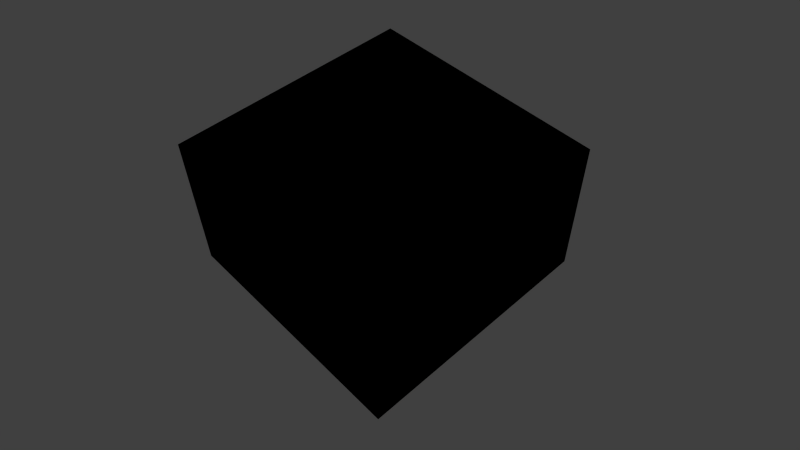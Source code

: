 # Source: test_suite.blend  (saved by Blender 2.56.0; exported with 4.5.12 LTS)
import bpy
from mathutils import Matrix  # noqa: F401  (used for matrix-valued properties, if any)

bpy.ops.wm.read_factory_settings(use_empty=True)
scene = bpy.context.scene
scene.name = 'test_1'

# ---- collections
col_collection_1 = bpy.data.collections.new('Collection 1'); scene.collection.children.link(col_collection_1)

# ---- materials (node trees are filled in below, after node groups)
mat_open = bpy.data.materials.new('OPEN')
mat_open.alpha_threshold = 0.0
mat_open.use_transparent_shadow = False
mat_open.diffuse_color = (0.2, 0.8, 0.8, 1.0)
mat_open.roughness = 0.5
mat_open.line_color = (0.0, 0.0, 0.0, 0.2)
mat_other = bpy.data.materials.new('Other')
mat_other.alpha_threshold = 0.0
mat_other.use_transparent_shadow = False
mat_other.diffuse_color = (0.8, 0.3602, 0.7333, 1.0)
mat_other.roughness = 0.5
mat_other.line_color = (0.0, 0.0, 0.0, 1.0)
mat_glass = bpy.data.materials.new('Glass')
mat_glass.alpha_threshold = 0.0
mat_glass.use_transparent_shadow = False
mat_glass.diffuse_color = (0.0, 0.8, 0.7811, 1.0)
mat_glass.roughness = 0.5
mat_glass.line_color = (0.0, 0.0, 0.0, 0.2)
mat_burner_bc = bpy.data.materials.new('Burner bc')
mat_burner_bc.alpha_threshold = 0.0
mat_burner_bc.use_transparent_shadow = False
mat_burner_bc.diffuse_color = (0.8, 0.0, 0.0, 1.0)
mat_burner_bc.roughness = 0.5
mat_burner_bc.line_color = (0.0, 0.0, 0.0, 1.0)
mat_gypsum_wall = bpy.data.materials.new('Gypsum wall')
mat_gypsum_wall.alpha_threshold = 0.0
mat_gypsum_wall.use_transparent_shadow = False
mat_gypsum_wall.diffuse_color = (0.6094, 0.8, 0.5639, 1.0)
mat_gypsum_wall.roughness = 0.5
mat_gypsum_wall.line_color = (0.0, 0.0, 0.0, 1.0)
mat_inert = bpy.data.materials.new('INERT')
mat_inert.alpha_threshold = 0.0
mat_inert.use_transparent_shadow = False
mat_inert.diffuse_color = (0.8, 0.8, 0.2, 1.0)
mat_inert.roughness = 0.5
mat_inert.line_color = (0.0, 0.0, 0.0, 1.0)

# ---- material node trees

# ---- world
world_world = bpy.data.worlds.new('World'); scene.world = world_world
world_world.color = (0.05088, 0.05088, 0.05088)
world_world.use_sun_shadow = False
world_world.sun_shadow_jitter_overblur = 0.0
world_world.cycles.sampling_method = 'MANUAL'
world_world.cycles.sample_map_resolution = 256

# ---- cameras
cam_camera = bpy.data.cameras.new('Camera')
cam_camera.clip_end = 100.0
cam_camera.lens = 35.0
cam_camera.ortho_scale = 7.314
cam_camera.dof.focus_distance = 0.0
cam_camera.dof.aperture_fstop = 128.0

# ---- lights
light_lamp = bpy.data.lights.new('Lamp', 'POINT')
light_lamp.transmission_factor = 0.0
light_lamp.energy = 100.0
light_lamp.shadow_buffer_clip_start = 0.5
light_lamp.shadow_soft_size = 1.0
light_lamp.shadow_maximum_resolution = 0.006
light_lamp.use_absolute_resolution = True
light_lamp.cycles.use_multiple_importance_sampling = False
light_spot = bpy.data.lights.new('Spot', 'POINT')
light_spot.transmission_factor = 0.0
light_spot.cutoff_distance = 30.0
light_spot.energy = 100.0
light_spot.shadow_buffer_clip_start = 1.001
light_spot.shadow_soft_size = 1.0
light_spot.shadow_maximum_resolution = 0.006
light_spot.use_absolute_resolution = True
light_spot.cycles.use_multiple_importance_sampling = False

# ---- meshes
me_external_bc = bpy.data.meshes.new('External bc')
me_external_bc.from_pydata([(1.0, 1.0, 0.0), (1.0, -1.0, 0.0), (-1.0, -1.0, 0.0), (-1.0, 1.0, 0.0), (-1.0, 1.0, 3.0), (-1.0, -1.0, 3.0), (1.0, -1.0, 3.0), (1.0, 1.0, 3.0)], [], [(2, 3, 4, 5), (3, 0, 7, 4), (0, 1, 6, 7), (1, 2, 5, 6), (5, 4, 7, 6)])
me_external_bc.materials.append(mat_open)
me_external_bc.use_remesh_preserve_volume = False
me_external_bc.use_remesh_preserve_attributes = False
me_external_bc.use_mirror_vertex_groups = False
me_external_bc.update()
me_mesh_011 = bpy.data.meshes.new('Mesh.011')
me_mesh_011.from_pydata([(0.1414, 0.1414, 0.0), (0.1782, -0.0908, 0.0), (-0.03129, -0.1975, 0.0), (-0.1975, -0.03129, 0.0), (-0.0908, 0.1782, 0.0), (0.0, 0.0, 0.0)], [], [(5, 0, 1), (5, 1, 2), (5, 2, 3), (5, 3, 4), (4, 0, 5)])
me_mesh_011.materials.append(mat_other)
me_mesh_011.use_remesh_preserve_volume = False
me_mesh_011.use_remesh_preserve_attributes = False
me_mesh_011.use_mirror_vertex_groups = False
me_mesh_011.update()
me_mesh_010 = bpy.data.meshes.new('Mesh.010')
me_mesh_010.from_pydata([(-1.4, 0.5, 8.97e-07), (-1.4, -0.5, 8.97e-07), (-1.541, 0.5, 9.877e-07), (-1.541, -0.5, 9.877e-07), (-1.4, 0.5, 2.0), (-1.541, 0.5, 2.0), (-1.4, -0.5, 2.0), (-1.541, -0.5, 2.0)], [], [(1, 0, 2, 3), (2, 0, 4, 5), (1, 3, 7, 6), (0, 1, 6, 4), (3, 2, 5, 7), (7, 5, 4, 6)])
me_mesh_010.materials.append(mat_glass)
me_mesh_010.use_remesh_preserve_volume = False
me_mesh_010.use_remesh_preserve_attributes = False
me_mesh_010.use_mirror_vertex_groups = False
me_mesh_010.update()
me_mesh_684 = bpy.data.meshes.new('Mesh.684')
me_mesh_684.from_pydata([(-1.0, -1.0, 0.0), (-1.0, -1.0, 0.3), (-1.0, -1.0, 0.6), (-1.0, -1.0, 0.9), (-1.0, -1.0, 1.2), (-1.0, -1.0, 1.5), (-1.0, -1.0, 1.8), (-1.0, -1.0, 2.1), (-1.0, -1.0, 2.4)], [(7, 8), (6, 7), (5, 6), (4, 5), (3, 4), (2, 3), (1, 2), (0, 1)], [])
me_mesh_684.materials.append(mat_other)
me_mesh_684.use_remesh_preserve_volume = False
me_mesh_684.use_remesh_preserve_attributes = False
me_mesh_684.use_mirror_vertex_groups = False
me_mesh_684.update()
me_mesh_683 = bpy.data.meshes.new('Mesh.683')
me_mesh_683.from_pydata([(1.217, 0.04278, 0.0), (0.02946, -1.235, 0.0), (-1.271, 1.307, 0.0)], [(0, 2), (1, 2)], [])
me_mesh_683.materials.append(mat_other)
me_mesh_683.use_remesh_preserve_volume = False
me_mesh_683.use_remesh_preserve_attributes = False
me_mesh_683.use_mirror_vertex_groups = False
me_mesh_683.update()
me_mesh_682 = bpy.data.meshes.new('Mesh.682')
me_mesh_682.from_pydata([(0.1414, 0.1414, 0.0), (0.1782, -0.0908, 0.0), (-0.03129, -0.1975, 0.0), (-0.1975, -0.03129, 0.0), (-0.0908, 0.1782, 0.0), (0.0, 0.0, 0.0)], [], [(5, 0, 1), (5, 1, 2), (5, 2, 3), (5, 3, 4), (4, 0, 5)])
me_mesh_682.materials.append(mat_other)
me_mesh_682.use_remesh_preserve_volume = False
me_mesh_682.use_remesh_preserve_attributes = False
me_mesh_682.use_mirror_vertex_groups = False
me_mesh_682.update()
me_mesh_106 = bpy.data.meshes.new('Mesh.106')
me_mesh_106.from_pydata([(1.0, 1.0, 0.5), (1.0, -1.0, 0.5), (-1.0, -1.0, 0.5), (-1.0, 1.0, 0.5), (-2.0, -1.0, 2.0), (-2.0, -1.0, 4.0), (-2.0, 1.0, 4.0), (-2.0, 1.0, 2.0)], [], [(0, 3, 2, 1), (6, 5, 4, 7)])
me_mesh_106.materials.append(mat_other)
me_mesh_106.use_remesh_preserve_volume = False
me_mesh_106.use_remesh_preserve_attributes = False
me_mesh_106.use_mirror_vertex_groups = False
me_mesh_106.update()
me_mesh_105 = bpy.data.meshes.new('Mesh.105')
me_mesh_105.from_pydata([(1.0, 1.0, 0.0), (1.0, -1.0, 0.0), (-1.0, -1.0, 0.0), (-1.0, 1.0, 0.0), (-2.5, -1.0, 2.0), (-2.5, -1.0, 4.0), (-2.5, 1.0, 4.0), (-2.5, 1.0, 2.0)], [], [(0, 3, 2, 1), (6, 5, 4, 7)])
me_mesh_105.materials.append(mat_other)
me_mesh_105.use_remesh_preserve_volume = False
me_mesh_105.use_remesh_preserve_attributes = False
me_mesh_105.use_mirror_vertex_groups = False
me_mesh_105.update()
me_mesh_005 = bpy.data.meshes.new('Mesh.005')
me_mesh_005.from_pydata([(1.0, 1.0, 1.0), (1.0, -1.0, 1.0), (-1.0, -1.0, 1.0), (-1.0, 1.0, 1.0)], [], [(0, 3, 2, 1)])
me_mesh_005.materials.append(mat_burner_bc)
me_mesh_005.use_remesh_preserve_volume = False
me_mesh_005.use_remesh_preserve_attributes = False
me_mesh_005.use_mirror_vertex_groups = False
me_mesh_005.update()
me_mesh_004 = bpy.data.meshes.new('Mesh.004')
me_mesh_004.from_pydata([(1.0, 1.0, -1.0), (1.0, -1.0, -1.0), (-1.0, -1.0, -1.0), (-1.0, 1.0, -1.0), (-1.0, 1.0, 1.0), (-1.0, -1.0, 1.0), (1.0, -1.0, 1.0), (1.0, 1.0, 1.0)], [], [(0, 1, 2, 3), (0, 7, 6, 1), (1, 6, 5, 2), (2, 5, 4, 3), (7, 0, 3, 4)])
me_mesh_004.materials.append(mat_gypsum_wall)
me_mesh_004.use_remesh_preserve_volume = False
me_mesh_004.use_remesh_preserve_attributes = False
me_mesh_004.use_mirror_vertex_groups = False
me_mesh_004.update()
me_ceiling = bpy.data.meshes.new('Ceiling')
me_ceiling.from_pydata([(-4.768e-07, -1.4, 3.2), (0.3623, -1.352, 3.2), (0.7, -1.212, 3.2), (0.9899, -0.9899, 3.2), (1.212, -0.7, 3.2), (1.352, -0.3623, 3.2), (1.4, 0.0, 3.2), (1.4, 1.4, 3.2), (-1.4, 1.4, 3.2), (-1.4, -1.4, 3.2), (-4.768e-07, -1.4, 3.0), (0.3623, -1.352, 3.0), (0.7, -1.212, 3.0), (0.9899, -0.9899, 3.0), (1.212, -0.7, 3.0), (1.352, -0.3623, 3.0), (1.4, 0.0, 3.0), (1.4, 1.4, 3.0), (-1.4, 1.4, 3.0), (-1.4, -1.4, 3.0)], [], [(8, 6, 7), (6, 0, 5), (3, 4, 1), (3, 1, 2), (5, 0, 1, 4), (9, 0, 6, 8), (17, 16, 18), (15, 10, 16), (11, 14, 13), (12, 11, 13), (11, 10, 15, 14), (16, 10, 19, 18), (2, 1, 11, 12), (1, 0, 10, 11), (6, 5, 15, 16), (7, 6, 16, 17), (9, 8, 18, 19), (5, 4, 14, 15), (3, 2, 12, 13), (4, 3, 13, 14), (8, 7, 17, 18), (0, 9, 19, 10)])
me_ceiling.materials.append(mat_gypsum_wall)
me_ceiling.use_remesh_preserve_volume = False
me_ceiling.use_remesh_preserve_attributes = False
me_ceiling.use_mirror_vertex_groups = False
me_ceiling.update()
me_mesh_002 = bpy.data.meshes.new('Mesh.002')
me_mesh_002.from_pydata([(0.8133, -1.377, 0.0), (0.8288, -1.366, 1.146), (0.8, -1.386, 1.16), (1.381, -0.8075, 3.0), (1.366, -0.8288, 1.854), (1.386, -0.8, 1.84), (0.6769, -1.438, 1.309), (0.6389, -1.454, 1.5), (0.4267, -1.542, 0.0), (0.6769, -1.438, 1.691), (0.8, -1.386, 1.84), (0.7954, -1.388, 3.0), (1.388, -0.7954, 0.0), (1.438, -0.6769, 1.309), (1.386, -0.8, 1.16), (0.8288, -1.366, 1.854), (0.9586, -1.266, 1.038), (1.366, -0.8288, 1.146), (1.137, -1.125, 0.0), (1.266, -0.9586, 1.038), (1.125, -1.137, 1.0), (1.454, -0.6389, 1.5), (1.438, -0.6769, 1.691), (1.542, -0.4267, 3.0), (0.9687, -1.258, 1.962), (1.258, -0.9687, 1.962), (1.131, -1.131, 3.0), (1.131, -1.131, 2.0), (0.7, -1.212, 1.16), (0.707, -1.207, 1.146), (0.7, -1.212, 0.0), (1.212, -0.7, 1.84), (1.207, -0.707, 1.854), (1.212, -0.7, 3.0), (0.3623, -1.352, 0.0), (0.5623, -1.269, 1.5), (0.6004, -1.254, 1.309), (0.7, -1.212, 3.0), (0.7, -1.212, 1.84), (0.6004, -1.254, 1.691), (1.212, -0.7, 1.16), (1.254, -0.6004, 1.309), (1.212, -0.7, 0.0), (0.707, -1.207, 1.854), (0.8368, -1.107, 1.038), (1.207, -0.707, 1.146), (0.9899, -0.99, 1.0), (1.107, -0.8368, 1.038), (0.9899, -0.9899, 0.0), (1.269, -0.5623, 1.5), (1.352, -0.3623, 3.0), (1.254, -0.6004, 1.691), (1.107, -0.8368, 1.962), (0.8368, -1.107, 1.962), (0.9899, -0.9899, 3.0), (0.9899, -0.9899, 2.0), (0.01308, -1.6, 0.0), (0.4141, -1.545, 3.0), (0.01308, -1.6, 3.0), (1.545, -0.4141, 0.0), (1.6, -0.01308, 0.0), (1.6, -0.01308, 3.0), (-1.541, -1.541, 3.0), (-1.541, -1.541, 0.0), (1.541, 1.541, 0.0), (1.541, 1.541, 3.0), (-1.541, 1.541, 0.0), (-1.541, 1.541, 3.0), (0.3623, -1.352, 3.0), (-5.722e-07, -1.4, 0.0), (-5.722e-07, -1.4, 3.0), (1.352, -0.3623, 0.0), (1.4, 0.0, 3.0), (1.4, 0.0, 0.0), (-1.4, -1.4, 3.0), (-1.4, -1.4, 0.0), (1.4, 1.4, 3.0), (1.4, 1.4, 0.0), (-1.4, 1.4, 0.0), (-1.4, 1.4, 3.0), (-1.541, -0.5, 9.877e-07), (-1.541, 0.5, 9.877e-07), (-1.4, -0.5, 8.97e-07), (-1.4, -0.5, 2.0), (-1.541, 0.5, 2.0), (-1.4, 0.5, 2.0), (-1.541, -0.5, 2.0), (-1.4, 0.5, 8.97e-07)], [], [(0, 1, 2), (3, 4, 5), (6, 7, 8), (9, 10, 11), (12, 13, 14), (7, 9, 11), (11, 10, 15), (0, 16, 1), (12, 14, 17), (18, 19, 20), (16, 0, 20), (12, 21, 13), (22, 21, 23), (20, 0, 18), (24, 25, 26), (24, 27, 25), (28, 29, 30), (31, 32, 33), (34, 35, 36), (37, 38, 39), (40, 41, 42), (37, 39, 35), (43, 38, 37), (29, 44, 30), (45, 40, 42), (46, 47, 48), (30, 44, 46), (41, 49, 42), (50, 49, 51), (30, 46, 48), (52, 53, 54), (52, 55, 53), (56, 8, 57, 58), (8, 7, 11, 57), (12, 59, 23, 21), (59, 60, 61, 23), (56, 58, 62, 63), (60, 64, 65, 61), (12, 17, 19, 18), (0, 2, 6, 8), (3, 5, 22, 23), (11, 15, 24, 26), (25, 4, 3, 26), (65, 64, 66, 67), (68, 34, 69, 70), (37, 35, 34, 68), (50, 71, 42, 49), (72, 73, 71, 50), (74, 70, 69, 75), (76, 77, 73, 72), (47, 45, 42, 48), (36, 28, 30, 34), (51, 31, 33, 50), (53, 43, 37, 54), (33, 32, 52, 54), (78, 77, 76, 79), (64, 60, 73, 77), (25, 27, 55, 52), (11, 26, 54, 37), (21, 22, 51, 49), (56, 63, 75, 69), (17, 14, 40, 45), (60, 59, 71, 73), (9, 7, 35, 39), (67, 62, 74, 79), (2, 1, 29, 28), (66, 64, 77, 78), (57, 11, 37, 68), (23, 61, 72, 50), (0, 8, 34, 30), (1, 16, 44, 29), (4, 25, 52, 32), (58, 57, 68, 70), (26, 3, 33, 54), (27, 24, 53, 55), (59, 12, 42, 71), (3, 23, 50, 33), (24, 15, 43, 53), (65, 67, 79, 76), (13, 21, 49, 41), (14, 13, 41, 40), (62, 58, 70, 74), (22, 5, 31, 51), (10, 9, 39, 38), (61, 65, 76, 72), (15, 10, 38, 43), (20, 19, 47, 46), (18, 0, 30, 48), (16, 20, 46, 44), (19, 17, 45, 47), (5, 4, 32, 31), (6, 2, 28, 36), (8, 56, 69, 34), (12, 18, 48, 42), (7, 6, 36, 35), (75, 82, 83, 74), (81, 84, 67, 66), (83, 85, 79, 74), (62, 86, 80, 63), (84, 86, 62, 67), (80, 86, 83, 82), (85, 87, 78, 79), (81, 87, 85, 84), (84, 85, 83, 86), (63, 80, 82, 75), (66, 78, 87, 81)])
me_mesh_002.materials.append(mat_gypsum_wall)
me_mesh_002.use_remesh_preserve_volume = False
me_mesh_002.use_remesh_preserve_attributes = False
me_mesh_002.use_mirror_vertex_groups = False
me_mesh_002.update()
me_domain = bpy.data.meshes.new('Domain')
me_domain.from_pydata([(1.0, 1.0, 0.0), (1.0, -1.0, 0.0), (-1.0, -1.0, 0.0), (-1.0, 1.0, 0.0), (-1.0, 1.0, 3.0), (-1.0, -1.0, 3.0), (1.0, -1.0, 3.0), (1.0, 1.0, 3.0)], [], [(2, 3, 4, 5), (3, 0, 7, 4), (0, 1, 6, 7), (1, 2, 5, 6), (5, 4, 7, 6)])
me_domain.materials.append(mat_other)
me_domain.use_remesh_preserve_volume = False
me_domain.use_remesh_preserve_attributes = False
me_domain.use_mirror_vertex_groups = False
me_domain.update()
me_mesh = bpy.data.meshes.new('Mesh')
me_mesh.from_pydata([(1.0, 1.0, 0.0), (1.0, -1.0, 0.0), (-1.0, -1.0, 0.0), (-1.0, 1.0, 0.0)], [], [(0, 3, 2, 1)])
me_mesh.materials.append(mat_inert)
me_mesh.use_remesh_preserve_volume = False
me_mesh.use_remesh_preserve_attributes = False
me_mesh.use_mirror_vertex_groups = False
me_mesh.update()

# ---- objects
ob_external_bc = bpy.data.objects.new('External bc', me_external_bc)
ob_lamp2 = bpy.data.objects.new('Lamp2', light_lamp)
ob_point_door_breaker = bpy.data.objects.new('Point door breaker', me_mesh_011)
ob_glass_door = bpy.data.objects.new('Glass door', me_mesh_010)
ob_thermocouple_serie = bpy.data.objects.new('Thermocouple serie', me_mesh_684)
ob_beam_detectors = bpy.data.objects.new('Beam detectors', me_mesh_683)
ob_point_smoke_detector = bpy.data.objects.new('Point smoke detector', me_mesh_682)
ob_slices_of_visibility = bpy.data.objects.new('Slices of visibility', me_mesh_106)
ob_slices_of_temp = bpy.data.objects.new('Slices of temp', me_mesh_105)
ob_burner = bpy.data.objects.new('Burner', me_mesh_005)
ob_box = bpy.data.objects.new('Box', me_mesh_004)
ob_ceiling = bpy.data.objects.new('Ceiling', me_ceiling)
ob_wall = bpy.data.objects.new('Wall', me_mesh_002)
ob_domain = bpy.data.objects.new('Domain', me_domain)
ob_ground = bpy.data.objects.new('Ground', me_mesh)
ob_lamp = bpy.data.objects.new('Lamp', light_spot)
ob_camera = bpy.data.objects.new('Camera', cam_camera)

# ---- transforms, parenting, visibility, modifiers, constraints
ob_external_bc.location = (0.0, 0.0, 0.0)
ob_external_bc.scale = (2.5, 2.5, 1.0)
ob_external_bc.empty_display_type = 'ARROWS'
ob_external_bc.show_transparent = True
ob_external_bc.lineart.crease_threshold = 0.0
ob_lamp2.location = (-3.944, -2.239, 1.214)
ob_lamp2.empty_display_type = 'ARROWS'
ob_lamp2.lineart.crease_threshold = 0.0
ob_point_door_breaker.location = (-1.3, 0.0, 2.0)
ob_point_door_breaker.empty_display_type = 'ARROWS'
ob_point_door_breaker.lineart.crease_threshold = 0.0
ob_glass_door.location = (-0.45, 0.0, 0.0)
ob_glass_door.scale = (0.7071, 1.0, 1.0)
ob_glass_door.empty_display_type = 'ARROWS'
ob_glass_door.show_transparent = True
ob_glass_door.lineart.crease_threshold = 0.0
ob_thermocouple_serie.location = (1.0, 1.0, 0.1)
ob_thermocouple_serie.empty_display_type = 'ARROWS'
ob_thermocouple_serie.show_axis = True
ob_thermocouple_serie.lineart.crease_threshold = 0.0
ob_beam_detectors.location = (0.0, 0.0, 2.5)
ob_beam_detectors.scale = (1.0, 1.0, 1.0)
ob_beam_detectors.empty_display_type = 'ARROWS'
ob_beam_detectors.display_type = 'WIRE'
ob_beam_detectors.lineart.crease_threshold = 0.0
ob_point_smoke_detector.location = (0.0, 0.0, 2.7)
ob_point_smoke_detector.empty_display_type = 'ARROWS'
ob_point_smoke_detector.lineart.crease_threshold = 0.0
ob_slices_of_visibility.location = (2.5, 0.6, 0.0)
ob_slices_of_visibility.rotation_euler = (1.571, 0.0, 0.0)
ob_slices_of_visibility.empty_display_type = 'ARROWS'
ob_slices_of_visibility.hide_render = True
ob_slices_of_visibility.lineart.crease_threshold = 0.0
ob_slices_of_temp.location = (2.5, 0.6, 0.0)
ob_slices_of_temp.rotation_euler = (1.571, 0.0, 0.0)
ob_slices_of_temp.empty_display_type = 'ARROWS'
ob_slices_of_temp.hide_render = True
ob_slices_of_temp.lineart.crease_threshold = 0.0
ob_burner.location = (-0.4, -0.4, 0.51)
ob_burner.scale = (0.25, 0.25, 0.5)
ob_burner.empty_display_type = 'ARROWS'
ob_burner.lineart.crease_threshold = 0.0
ob_box.location = (-0.4, -0.4, 0.5)
ob_box.scale = (0.25, 0.25, 0.5)
ob_box.empty_display_type = 'ARROWS'
ob_box.lineart.crease_threshold = 0.0
ob_ceiling.location = (0.0, 0.0, -0.2)
ob_ceiling.empty_display_type = 'ARROWS'
ob_ceiling.hide_viewport = True
ob_ceiling.lineart.crease_threshold = 0.0
ob_wall.location = (0.0, 0.0, 0.0)
ob_wall.empty_display_type = 'ARROWS'
ob_wall.show_transparent = True
ob_wall.lineart.crease_threshold = 0.0
ob_domain.location = (0.0, 0.0, 0.0)
ob_domain.scale = (2.5, 2.5, 1.0)
ob_domain.empty_display_type = 'ARROWS'
ob_domain.hide_viewport = True
ob_domain.lineart.crease_threshold = 0.0
ob_ground.location = (0.0, 0.0, 0.0)
ob_ground.scale = (2.5, 2.5, 1.0)
ob_ground.empty_display_type = 'ARROWS'
ob_ground.lineart.crease_threshold = 0.0
ob_lamp.location = (2.076, 2.005, 6.904)
ob_lamp.rotation_euler = (0.6503, 0.05522, 2.215)
ob_lamp.lock_rotations_4d = False
ob_lamp.empty_display_type = 'ARROWS'
ob_lamp.color = (0.0, 0.0, 0.0, 0.0)
ob_lamp.lineart.crease_threshold = 0.0
ob_camera.location = (7.481, -6.508, 12.0)
ob_camera.rotation_euler = (0.733, 0.01082, 0.8149)
ob_camera.lock_rotations_4d = False
ob_camera.empty_display_type = 'ARROWS'
ob_camera.color = (0.0, 0.0, 0.0, 0.0)
ob_camera.display_type = 'WIRE'
ob_camera.lineart.crease_threshold = 0.0

# ---- collection membership
col_collection_1.objects.link(ob_external_bc)
col_collection_1.objects.link(ob_lamp2)
col_collection_1.objects.link(ob_point_door_breaker)
col_collection_1.objects.link(ob_glass_door)
col_collection_1.objects.link(ob_thermocouple_serie)
col_collection_1.objects.link(ob_beam_detectors)
col_collection_1.objects.link(ob_point_smoke_detector)
col_collection_1.objects.link(ob_slices_of_visibility)
col_collection_1.objects.link(ob_slices_of_temp)
col_collection_1.objects.link(ob_burner)
col_collection_1.objects.link(ob_box)
col_collection_1.objects.link(ob_ceiling)
col_collection_1.objects.link(ob_wall)
col_collection_1.objects.link(ob_domain)
col_collection_1.objects.link(ob_ground)
col_collection_1.objects.link(ob_lamp)
col_collection_1.objects.link(ob_camera)

# ---- scene / render settings (as saved in the file)
scene.camera = ob_camera
scene.frame_start = 1; scene.frame_end = 250; scene.frame_set(0)
scene.render.engine = 'BLENDER_EEVEE_NEXT'
scene.render.image_settings.color_mode = 'RGB'
scene.render.image_settings.compression = 90
scene.render.resolution_percentage = 25
scene.render.pixel_aspect_x = 100.0
scene.render.pixel_aspect_y = 100.0
scene.render.dither_intensity = 0.0
scene.render.bake_margin = 2
scene.render.bake_bias = 0.0
scene.cycles.use_denoising = False
scene.cycles.samples = 10
scene.cycles.sampling_pattern = 'TABULATED_SOBOL'
scene.cycles.light_sampling_threshold = 0.0
scene.cycles.use_adaptive_sampling = False
scene.cycles.use_light_tree = False
scene.cycles.blur_glossy = 0.0
scene.cycles.volume_bounces = 1
scene.cycles.pixel_filter_type = 'GAUSSIAN'
scene.cycles.sample_clamp_indirect = 0.0
scene.view_settings.view_transform = 'Standard'
bpy.context.view_layer.update()
